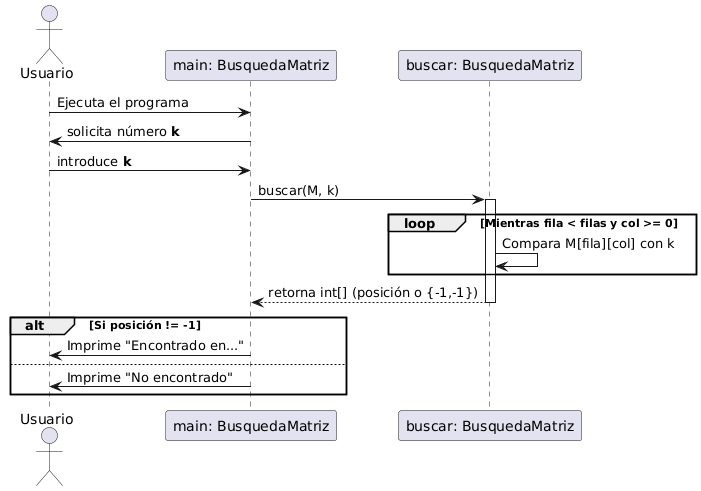

The diagram above was rendered by PlantUML. Its source (embedded in the PNG):
@startuml
actor Usuario
participant "main: BusquedaMatriz" as Main
participant "buscar: BusquedaMatriz" as Buscar

Usuario -> Main: Ejecuta el programa
Main -> Usuario: solicita número **k**
Usuario -> Main: introduce **k**
Main -> Buscar: buscar(M, k)

activate Buscar
loop Mientras fila < filas y col >= 0
    Buscar -> Buscar: Compara M[fila][col] con k
end
Buscar --> Main: retorna int[] (posición o {-1,-1})
deactivate Buscar

alt Si posición != -1
    Main -> Usuario: Imprime "Encontrado en..."
else
    Main -> Usuario: Imprime "No encontrado"
end
@enduml